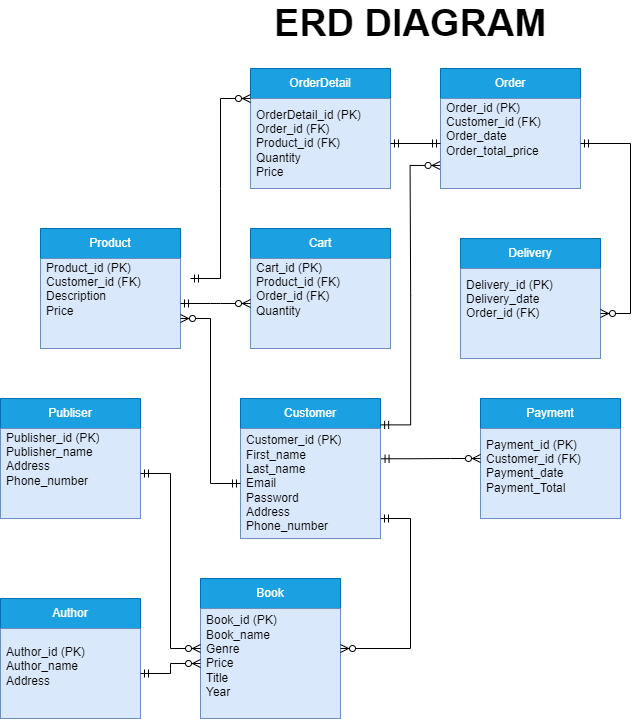

The diagram above was exported from draw.io. Its source (the exported page's mxGraphModel, read from the mxfile embedded in the PNG):
<mxGraphModel dx="2204" dy="743" grid="1" gridSize="10" guides="1" tooltips="1" connect="1" arrows="1" fold="1" page="1" pageScale="1" pageWidth="850" pageHeight="1100" math="0" shadow="0">
  <root>
    <mxCell id="0" />
    <mxCell id="1" parent="0" />
    <mxCell id="eRQ0F3wkUXnqjDDm8QLn-3" value="Customer" style="swimlane;fontStyle=0;childLayout=stackLayout;horizontal=1;startSize=30;horizontalStack=0;resizeParent=1;resizeParentMax=0;resizeLast=0;collapsible=1;marginBottom=0;whiteSpace=wrap;html=1;fillColor=#1ba1e2;strokeColor=#006EAF;fontColor=#ffffff;" parent="1" vertex="1">
      <mxGeometry x="-280" y="470" width="140" height="140" as="geometry" />
    </mxCell>
    <mxCell id="eRQ0F3wkUXnqjDDm8QLn-4" value="Customer_id (PK)&lt;br&gt;First_name&lt;br&gt;Last_name&lt;br&gt;Email&lt;br&gt;Password&lt;br&gt;Address&lt;br&gt;Phone_number" style="text;strokeColor=#6c8ebf;fillColor=#dae8fc;align=left;verticalAlign=middle;spacingLeft=4;spacingRight=4;overflow=hidden;points=[[0,0.5],[1,0.5]];portConstraint=eastwest;rotatable=0;whiteSpace=wrap;html=1;" parent="eRQ0F3wkUXnqjDDm8QLn-3" vertex="1">
      <mxGeometry y="30" width="140" height="110" as="geometry" />
    </mxCell>
    <mxCell id="eRQ0F3wkUXnqjDDm8QLn-11" value="Delivery" style="swimlane;fontStyle=0;childLayout=stackLayout;horizontal=1;startSize=30;horizontalStack=0;resizeParent=1;resizeParentMax=0;resizeLast=0;collapsible=1;marginBottom=0;whiteSpace=wrap;html=1;fillColor=#1ba1e2;strokeColor=#006EAF;fontColor=#ffffff;" parent="1" vertex="1">
      <mxGeometry x="-60" y="310" width="140" height="120" as="geometry" />
    </mxCell>
    <mxCell id="eRQ0F3wkUXnqjDDm8QLn-12" value="Delivery_id (PK)&lt;br&gt;Delivery_date&lt;br&gt;Order_id (FK)&lt;div&gt;&lt;br&gt;&lt;/div&gt;&lt;div&gt;&lt;br&gt;&lt;/div&gt;" style="text;strokeColor=#6c8ebf;fillColor=#dae8fc;align=left;verticalAlign=middle;spacingLeft=4;spacingRight=4;overflow=hidden;points=[[0,0.5],[1,0.5]];portConstraint=eastwest;rotatable=0;whiteSpace=wrap;html=1;" parent="eRQ0F3wkUXnqjDDm8QLn-11" vertex="1">
      <mxGeometry y="30" width="140" height="90" as="geometry" />
    </mxCell>
    <mxCell id="eRQ0F3wkUXnqjDDm8QLn-15" value="Cart" style="swimlane;fontStyle=0;childLayout=stackLayout;horizontal=1;startSize=30;horizontalStack=0;resizeParent=1;resizeParentMax=0;resizeLast=0;collapsible=1;marginBottom=0;whiteSpace=wrap;html=1;fillColor=#1ba1e2;strokeColor=#006EAF;fontColor=#ffffff;" parent="1" vertex="1">
      <mxGeometry x="-270" y="300" width="140" height="120" as="geometry" />
    </mxCell>
    <mxCell id="eRQ0F3wkUXnqjDDm8QLn-16" value="Cart_id (PK)&lt;br&gt;Product_id (FK)&lt;br&gt;Order_id (FK)&lt;br&gt;Quantity&lt;br&gt;&lt;br&gt;&lt;br&gt;&lt;div&gt;&lt;br&gt;&lt;/div&gt;" style="text;strokeColor=#6c8ebf;fillColor=#dae8fc;align=left;verticalAlign=middle;spacingLeft=4;spacingRight=4;overflow=hidden;points=[[0,0.5],[1,0.5]];portConstraint=eastwest;rotatable=0;whiteSpace=wrap;html=1;" parent="eRQ0F3wkUXnqjDDm8QLn-15" vertex="1">
      <mxGeometry y="30" width="140" height="90" as="geometry" />
    </mxCell>
    <mxCell id="eRQ0F3wkUXnqjDDm8QLn-19" value="Product" style="swimlane;fontStyle=0;childLayout=stackLayout;horizontal=1;startSize=30;horizontalStack=0;resizeParent=1;resizeParentMax=0;resizeLast=0;collapsible=1;marginBottom=0;whiteSpace=wrap;html=1;fillColor=#1ba1e2;strokeColor=#006EAF;fontColor=#ffffff;" parent="1" vertex="1">
      <mxGeometry x="-480" y="300" width="140" height="120" as="geometry" />
    </mxCell>
    <mxCell id="eRQ0F3wkUXnqjDDm8QLn-20" value="Product_id (PK)&lt;br&gt;Customer_id (FK)&lt;br&gt;Description&lt;br&gt;Price&lt;br&gt;&lt;br&gt;&lt;div&gt;&lt;br&gt;&lt;/div&gt;" style="text;strokeColor=#6c8ebf;fillColor=#dae8fc;align=left;verticalAlign=middle;spacingLeft=4;spacingRight=4;overflow=hidden;points=[[0,0.5],[1,0.5]];portConstraint=eastwest;rotatable=0;whiteSpace=wrap;html=1;" parent="eRQ0F3wkUXnqjDDm8QLn-19" vertex="1">
      <mxGeometry y="30" width="140" height="90" as="geometry" />
    </mxCell>
    <mxCell id="eRQ0F3wkUXnqjDDm8QLn-23" value="Order" style="swimlane;fontStyle=0;childLayout=stackLayout;horizontal=1;startSize=30;horizontalStack=0;resizeParent=1;resizeParentMax=0;resizeLast=0;collapsible=1;marginBottom=0;whiteSpace=wrap;html=1;fillColor=#1ba1e2;strokeColor=#006EAF;fontColor=#ffffff;" parent="1" vertex="1">
      <mxGeometry x="-80" y="140" width="140" height="120" as="geometry" />
    </mxCell>
    <mxCell id="eRQ0F3wkUXnqjDDm8QLn-24" value="Order_id (PK)&lt;br&gt;Customer_id (FK)&lt;br&gt;Order_date&lt;br&gt;Order_total_price&lt;br&gt;&lt;br&gt;&lt;div&gt;&lt;br&gt;&lt;/div&gt;" style="text;strokeColor=#6c8ebf;fillColor=#dae8fc;align=left;verticalAlign=middle;spacingLeft=4;spacingRight=4;overflow=hidden;points=[[0,0.5],[1,0.5]];portConstraint=eastwest;rotatable=0;whiteSpace=wrap;html=1;" parent="eRQ0F3wkUXnqjDDm8QLn-23" vertex="1">
      <mxGeometry y="30" width="140" height="90" as="geometry" />
    </mxCell>
    <mxCell id="eRQ0F3wkUXnqjDDm8QLn-38" value="OrderDetail" style="swimlane;fontStyle=0;childLayout=stackLayout;horizontal=1;startSize=30;horizontalStack=0;resizeParent=1;resizeParentMax=0;resizeLast=0;collapsible=1;marginBottom=0;whiteSpace=wrap;html=1;fillColor=#1ba1e2;strokeColor=#006EAF;fontColor=#ffffff;" parent="1" vertex="1">
      <mxGeometry x="-270" y="140" width="140" height="120" as="geometry" />
    </mxCell>
    <mxCell id="eRQ0F3wkUXnqjDDm8QLn-39" value="OrderDetail_id (PK)&lt;br&gt;Order_id (FK)&lt;br&gt;Product_id (FK)&lt;br&gt;Quantity&lt;br&gt;Price" style="text;strokeColor=#6c8ebf;fillColor=#dae8fc;align=left;verticalAlign=middle;spacingLeft=4;spacingRight=4;overflow=hidden;points=[[0,0.5],[1,0.5]];portConstraint=eastwest;rotatable=0;whiteSpace=wrap;html=1;" parent="eRQ0F3wkUXnqjDDm8QLn-38" vertex="1">
      <mxGeometry y="30" width="140" height="90" as="geometry" />
    </mxCell>
    <mxCell id="eRQ0F3wkUXnqjDDm8QLn-43" value="Payment" style="swimlane;fontStyle=0;childLayout=stackLayout;horizontal=1;startSize=30;horizontalStack=0;resizeParent=1;resizeParentMax=0;resizeLast=0;collapsible=1;marginBottom=0;whiteSpace=wrap;html=1;fillColor=#1ba1e2;strokeColor=#006EAF;fontColor=#ffffff;" parent="1" vertex="1">
      <mxGeometry x="-40" y="470" width="140" height="120" as="geometry" />
    </mxCell>
    <mxCell id="eRQ0F3wkUXnqjDDm8QLn-44" value="Payment_id (PK)&lt;br&gt;Customer_id (FK)&lt;br&gt;Payment_date&lt;br&gt;Payment_Total&lt;br&gt;&lt;div&gt;&lt;br&gt;&lt;/div&gt;" style="text;strokeColor=#6c8ebf;fillColor=#dae8fc;align=left;verticalAlign=middle;spacingLeft=4;spacingRight=4;overflow=hidden;points=[[0,0.5],[1,0.5]];portConstraint=eastwest;rotatable=0;whiteSpace=wrap;html=1;" parent="eRQ0F3wkUXnqjDDm8QLn-43" vertex="1">
      <mxGeometry y="30" width="140" height="90" as="geometry" />
    </mxCell>
    <mxCell id="eRQ0F3wkUXnqjDDm8QLn-64" value="" style="edgeStyle=entityRelationEdgeStyle;fontSize=12;html=1;endArrow=ERzeroToMany;startArrow=ERmandOne;rounded=0;exitX=0;exitY=0.5;exitDx=0;exitDy=0;entryX=1;entryY=0.75;entryDx=0;entryDy=0;" parent="1" edge="1" target="eRQ0F3wkUXnqjDDm8QLn-19" source="eRQ0F3wkUXnqjDDm8QLn-4">
      <mxGeometry width="100" height="100" relative="1" as="geometry">
        <mxPoint x="-120" y="540" as="sourcePoint" />
        <mxPoint x="-20" y="440" as="targetPoint" />
      </mxGeometry>
    </mxCell>
    <mxCell id="tKYfI20xPNKhb9-oCmC5-5" value="" style="edgeStyle=entityRelationEdgeStyle;fontSize=12;html=1;endArrow=ERzeroToMany;startArrow=ERmandOne;rounded=0;exitX=1.004;exitY=0.275;exitDx=0;exitDy=0;entryX=0;entryY=0.5;entryDx=0;entryDy=0;exitPerimeter=0;" edge="1" parent="1" source="eRQ0F3wkUXnqjDDm8QLn-4" target="eRQ0F3wkUXnqjDDm8QLn-43">
      <mxGeometry width="100" height="100" relative="1" as="geometry">
        <mxPoint x="-290" y="340" as="sourcePoint" />
        <mxPoint x="-190" y="240" as="targetPoint" />
        <Array as="points">
          <mxPoint x="-200" y="600" />
        </Array>
      </mxGeometry>
    </mxCell>
    <mxCell id="tKYfI20xPNKhb9-oCmC5-6" value="" style="edgeStyle=entityRelationEdgeStyle;fontSize=12;html=1;endArrow=ERzeroToMany;startArrow=ERmandOne;rounded=0;entryX=-0.003;entryY=0.744;entryDx=0;entryDy=0;exitX=1.001;exitY=-0.033;exitDx=0;exitDy=0;entryPerimeter=0;exitPerimeter=0;" edge="1" parent="1" source="eRQ0F3wkUXnqjDDm8QLn-4" target="eRQ0F3wkUXnqjDDm8QLn-24">
      <mxGeometry width="100" height="100" relative="1" as="geometry">
        <mxPoint x="-130" y="510" as="sourcePoint" />
        <mxPoint x="-30" y="410" as="targetPoint" />
      </mxGeometry>
    </mxCell>
    <mxCell id="tKYfI20xPNKhb9-oCmC5-10" value="&lt;b&gt;&lt;font style=&quot;font-size: 38px;&quot;&gt;ERD DIAGRAM&lt;/font&gt;&lt;/b&gt;" style="text;html=1;align=center;verticalAlign=middle;whiteSpace=wrap;rounded=0;" vertex="1" parent="1">
      <mxGeometry x="-270" y="80" width="320" height="30" as="geometry" />
    </mxCell>
    <mxCell id="tKYfI20xPNKhb9-oCmC5-11" value="" style="edgeStyle=entityRelationEdgeStyle;fontSize=12;html=1;endArrow=ERzeroToMany;startArrow=ERmandOne;rounded=0;exitX=1;exitY=0.5;exitDx=0;exitDy=0;entryX=0;entryY=0.5;entryDx=0;entryDy=0;" edge="1" parent="1" source="eRQ0F3wkUXnqjDDm8QLn-20" target="eRQ0F3wkUXnqjDDm8QLn-16">
      <mxGeometry width="100" height="100" relative="1" as="geometry">
        <mxPoint x="-750" y="230" as="sourcePoint" />
        <mxPoint x="-750" y="405" as="targetPoint" />
        <Array as="points">
          <mxPoint x="-790" y="315" />
        </Array>
      </mxGeometry>
    </mxCell>
    <mxCell id="tKYfI20xPNKhb9-oCmC5-12" value="" style="edgeStyle=entityRelationEdgeStyle;fontSize=12;html=1;endArrow=ERzeroToMany;startArrow=ERmandOne;rounded=0;entryX=0;entryY=0.25;entryDx=0;entryDy=0;" edge="1" parent="1" target="eRQ0F3wkUXnqjDDm8QLn-38">
      <mxGeometry width="100" height="100" relative="1" as="geometry">
        <mxPoint x="-330" y="350" as="sourcePoint" />
        <mxPoint x="-230" y="250" as="targetPoint" />
        <Array as="points">
          <mxPoint x="-280" y="220" />
        </Array>
      </mxGeometry>
    </mxCell>
    <mxCell id="tKYfI20xPNKhb9-oCmC5-14" value="" style="edgeStyle=entityRelationEdgeStyle;fontSize=12;html=1;endArrow=ERmandOne;startArrow=ERmandOne;rounded=0;entryX=0;entryY=0.5;entryDx=0;entryDy=0;exitX=1;exitY=0.5;exitDx=0;exitDy=0;" edge="1" parent="1" source="eRQ0F3wkUXnqjDDm8QLn-39" target="eRQ0F3wkUXnqjDDm8QLn-24">
      <mxGeometry width="100" height="100" relative="1" as="geometry">
        <mxPoint x="-180" y="300" as="sourcePoint" />
        <mxPoint x="-80" y="200" as="targetPoint" />
      </mxGeometry>
    </mxCell>
    <mxCell id="tKYfI20xPNKhb9-oCmC5-15" value="" style="edgeStyle=entityRelationEdgeStyle;fontSize=12;html=1;endArrow=ERzeroToMany;startArrow=ERmandOne;rounded=0;" edge="1" parent="1" target="eRQ0F3wkUXnqjDDm8QLn-12">
      <mxGeometry width="100" height="100" relative="1" as="geometry">
        <mxPoint x="60" y="215" as="sourcePoint" />
        <mxPoint x="130" y="385" as="targetPoint" />
        <Array as="points">
          <mxPoint x="140" y="350" />
        </Array>
      </mxGeometry>
    </mxCell>
    <mxCell id="tKYfI20xPNKhb9-oCmC5-16" value="Book" style="swimlane;fontStyle=0;childLayout=stackLayout;horizontal=1;startSize=30;horizontalStack=0;resizeParent=1;resizeParentMax=0;resizeLast=0;collapsible=1;marginBottom=0;whiteSpace=wrap;html=1;fillColor=#1ba1e2;strokeColor=#006EAF;fontColor=#ffffff;" vertex="1" parent="1">
      <mxGeometry x="-320" y="650" width="140" height="140" as="geometry" />
    </mxCell>
    <mxCell id="tKYfI20xPNKhb9-oCmC5-17" value="Book_id (PK)&lt;br&gt;Book_name&lt;br&gt;Genre&lt;br&gt;Price&lt;br&gt;Title&lt;br&gt;Year&lt;br&gt;&lt;div&gt;&lt;br&gt;&lt;/div&gt;" style="text;strokeColor=#6c8ebf;fillColor=#dae8fc;align=left;verticalAlign=middle;spacingLeft=4;spacingRight=4;overflow=hidden;points=[[0,0.5],[1,0.5]];portConstraint=eastwest;rotatable=0;whiteSpace=wrap;html=1;" vertex="1" parent="tKYfI20xPNKhb9-oCmC5-16">
      <mxGeometry y="30" width="140" height="110" as="geometry" />
    </mxCell>
    <mxCell id="tKYfI20xPNKhb9-oCmC5-18" value="Publiser" style="swimlane;fontStyle=0;childLayout=stackLayout;horizontal=1;startSize=30;horizontalStack=0;resizeParent=1;resizeParentMax=0;resizeLast=0;collapsible=1;marginBottom=0;whiteSpace=wrap;html=1;fillColor=#1ba1e2;strokeColor=#006EAF;fontColor=#ffffff;" vertex="1" parent="1">
      <mxGeometry x="-520" y="470" width="140" height="120" as="geometry" />
    </mxCell>
    <mxCell id="tKYfI20xPNKhb9-oCmC5-19" value="&lt;div&gt;Publisher_id (PK)&lt;/div&gt;&lt;div&gt;Publisher_name&lt;/div&gt;&lt;div&gt;Address&lt;/div&gt;&lt;div&gt;Phone_number&lt;/div&gt;&lt;div&gt;&lt;br&gt;&lt;/div&gt;&lt;div&gt;&lt;br&gt;&lt;/div&gt;" style="text;strokeColor=#6c8ebf;fillColor=#dae8fc;align=left;verticalAlign=middle;spacingLeft=4;spacingRight=4;overflow=hidden;points=[[0,0.5],[1,0.5]];portConstraint=eastwest;rotatable=0;whiteSpace=wrap;html=1;" vertex="1" parent="tKYfI20xPNKhb9-oCmC5-18">
      <mxGeometry y="30" width="140" height="90" as="geometry" />
    </mxCell>
    <mxCell id="tKYfI20xPNKhb9-oCmC5-20" value="Author" style="swimlane;fontStyle=0;childLayout=stackLayout;horizontal=1;startSize=30;horizontalStack=0;resizeParent=1;resizeParentMax=0;resizeLast=0;collapsible=1;marginBottom=0;whiteSpace=wrap;html=1;fillColor=#1ba1e2;strokeColor=#006EAF;fontColor=#ffffff;" vertex="1" parent="1">
      <mxGeometry x="-520" y="670" width="140" height="120" as="geometry" />
    </mxCell>
    <mxCell id="tKYfI20xPNKhb9-oCmC5-21" value="&lt;div&gt;Author_id (PK)&lt;/div&gt;&lt;div&gt;Author_name&lt;/div&gt;&lt;div&gt;Address&lt;/div&gt;&lt;div&gt;&lt;br&gt;&lt;/div&gt;" style="text;strokeColor=#6c8ebf;fillColor=#dae8fc;align=left;verticalAlign=middle;spacingLeft=4;spacingRight=4;overflow=hidden;points=[[0,0.5],[1,0.5]];portConstraint=eastwest;rotatable=0;whiteSpace=wrap;html=1;" vertex="1" parent="tKYfI20xPNKhb9-oCmC5-20">
      <mxGeometry y="30" width="140" height="90" as="geometry" />
    </mxCell>
    <mxCell id="tKYfI20xPNKhb9-oCmC5-22" value="" style="edgeStyle=entityRelationEdgeStyle;fontSize=12;html=1;endArrow=ERzeroToMany;startArrow=ERmandOne;rounded=0;exitX=1;exitY=0.5;exitDx=0;exitDy=0;entryX=0;entryY=0.5;entryDx=0;entryDy=0;" edge="1" parent="1" source="tKYfI20xPNKhb9-oCmC5-21" target="tKYfI20xPNKhb9-oCmC5-17">
      <mxGeometry width="100" height="100" relative="1" as="geometry">
        <mxPoint x="-380" y="735" as="sourcePoint" />
        <mxPoint x="-280" y="690" as="targetPoint" />
        <Array as="points">
          <mxPoint x="-440" y="760" />
        </Array>
      </mxGeometry>
    </mxCell>
    <mxCell id="tKYfI20xPNKhb9-oCmC5-23" value="" style="edgeStyle=entityRelationEdgeStyle;fontSize=12;html=1;endArrow=ERzeroToMany;startArrow=ERmandOne;rounded=0;exitX=1;exitY=0.5;exitDx=0;exitDy=0;entryX=0;entryY=0.5;entryDx=0;entryDy=0;" edge="1" parent="1" source="tKYfI20xPNKhb9-oCmC5-19" target="tKYfI20xPNKhb9-oCmC5-16">
      <mxGeometry width="100" height="100" relative="1" as="geometry">
        <mxPoint x="-380" y="573" as="sourcePoint" />
        <mxPoint x="-280" y="528" as="targetPoint" />
        <Array as="points">
          <mxPoint x="-440" y="598" />
        </Array>
      </mxGeometry>
    </mxCell>
    <mxCell id="tKYfI20xPNKhb9-oCmC5-24" value="" style="edgeStyle=entityRelationEdgeStyle;fontSize=12;html=1;endArrow=ERzeroToMany;startArrow=ERmandOne;rounded=0;entryX=1;entryY=0.5;entryDx=0;entryDy=0;" edge="1" parent="1" target="tKYfI20xPNKhb9-oCmC5-16">
      <mxGeometry width="100" height="100" relative="1" as="geometry">
        <mxPoint x="-140" y="590" as="sourcePoint" />
        <mxPoint x="-131.96000000000004" y="755.54" as="targetPoint" />
        <Array as="points">
          <mxPoint x="-140" y="630" />
        </Array>
      </mxGeometry>
    </mxCell>
  </root>
</mxGraphModel>